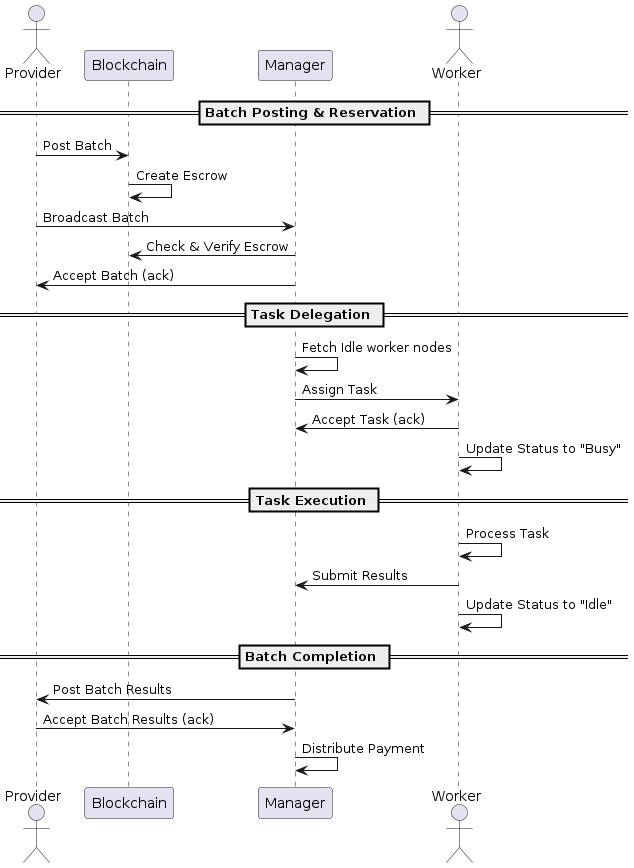

The diagram above was rendered by PlantUML. Its source (embedded in the PNG):
@startuml

actor Provider
participant Blockchain
participant Manager
actor Worker

== Batch Posting & Reservation ==
Provider -> Blockchain: Post Batch
Blockchain -> Blockchain: Create Escrow
Provider -> Manager: Broadcast Batch
Manager -> Blockchain: Check & Verify Escrow
Manager -> Provider: Accept Batch (ack) 

== Task Delegation ==
Manager -> Manager: Fetch Idle worker nodes
Manager -> Worker: Assign Task
Worker -> Manager: Accept Task (ack)
Worker -> Worker: Update Status to "Busy"

== Task Execution ==
Worker -> Worker: Process Task
Worker -> Manager: Submit Results
Worker -> Worker: Update Status to "Idle"

== Batch Completion ==
Manager -> Provider: Post Batch Results
Provider -> Manager: Accept Batch Results (ack)
Manager -> Manager: Distribute Payment

@enduml